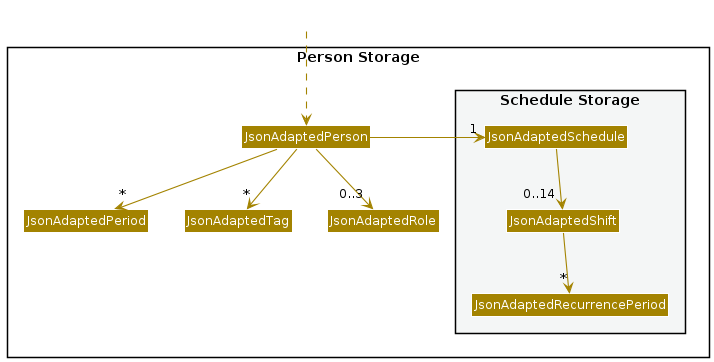

The diagram above was rendered by PlantUML. Its source (embedded in the PNG):
@startuml
!include style.puml
skinparam arrowThickness 1.1
skinparam arrowColor STORAGE_COLOR
skinparam classBackgroundColor STORAGE_COLOR

Class HiddenOutside #FFFFFF
package "Person Storage" {
class JsonAdaptedPerson
package "Schedule Storage" #F4F6F6{
class JsonAdaptedSchedule
class JsonAdaptedShift
class JsonAdaptedRecurrencePeriod
}


class JsonAdaptedPeriod
class JsonAdaptedTag
class JsonAdaptedRole

}

JsonAdaptedPerson --> "*" JsonAdaptedPeriod
JsonAdaptedPerson --> "*" JsonAdaptedTag
JsonAdaptedPerson --> "0..3" JsonAdaptedRole
HiddenOutside ..> JsonAdaptedPerson
JsonAdaptedSchedule --> "0..14" JsonAdaptedShift
JsonAdaptedShift --> "*" JsonAdaptedRecurrencePeriod
JsonAdaptedPerson -left-> "1" JsonAdaptedSchedule





@enduml